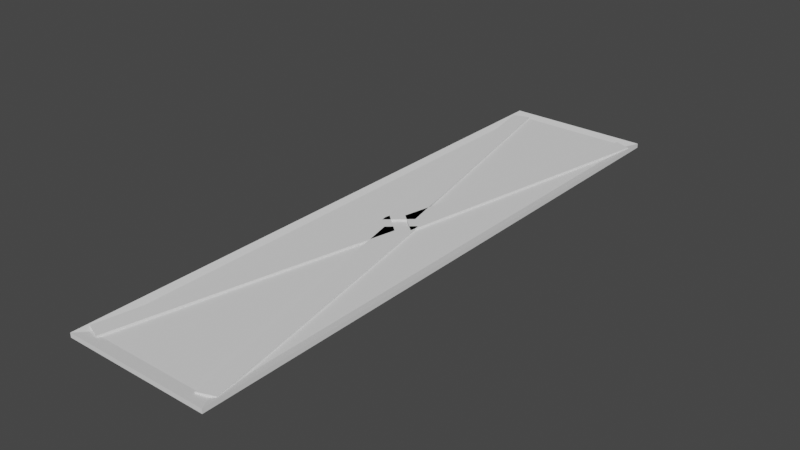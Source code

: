 # Source: longplatform.blend  (saved by Blender 2.82.7; exported with 4.5.12 LTS)
import bpy
from mathutils import Matrix  # noqa: F401  (used for matrix-valued properties, if any)

bpy.ops.wm.read_factory_settings(use_empty=True)
scene = bpy.context.scene
scene.name = 'Scene'

# ---- collections
col_collection = bpy.data.collections.new('Collection'); scene.collection.children.link(col_collection)

# ---- world
world_world = bpy.data.worlds.new('World'); scene.world = world_world
world_world.use_nodes = True; world_world.node_tree.nodes.clear()
_N = world_world.node_tree.nodes; _L = world_world.node_tree.links
n0 = _N.new('ShaderNodeOutputWorld'); n0.name = 'World Output'; n0.location = (300, 300)
n1 = _N.new('ShaderNodeBackground'); n1.name = 'Background'; n1.location = (10, 300)
n1.inputs[0].default_value = (0.05088, 0.05088, 0.05088, 1.0)
_L.new(n1.outputs[0], n0.inputs[0])
n0.is_active_output = True
world_world.color = (0.05088, 0.05088, 0.05088)
world_world.use_sun_shadow = False
world_world.sun_shadow_jitter_overblur = 0.0

# ---- meshes
me_cube_001 = bpy.data.meshes.new('Cube.001')
me_cube_001.from_pydata([(-3.728, -15.0, -0.1106), (-3.317, -14.34, 0.008627), (-3.728, 15.0, -0.1106), (-3.728, 15.0, 0.1106), (3.317, 14.52, 0.008627), (3.728, -15.0, 0.1106), (3.728, 15.0, 0.1106), (-3.317, 14.52, 0.008627), (3.728, -15.0, -0.1106), (3.317, -14.34, 0.008627), (-3.728, -15.0, 0.1106), (3.728, 15.0, -0.1106)], [], [(0, 10, 3, 2), (2, 3, 6, 11), (11, 6, 5, 8), (8, 5, 10, 0), (2, 11, 8, 0), (4, 7, 1, 9), (1, 7, 3, 10), (7, 4, 6, 3), (4, 9, 5, 6), (9, 1, 10, 5)])
_uv = me_cube_001.uv_layers.new(name='UVMap')
_uv.uv.foreach_set('vector', [0.375, 0.0, 0.625, 0.0, 0.625, 0.25, 0.375, 0.25, 0.375, 0.25, 0.625, 0.25, 0.625, 0.5, 0.375, 0.5, 0.375, 0.5, 0.625, 0.5, 0.625, 0.75, 0.375, 0.75, 0.375, 0.75, 0.625, 0.75, 0.625, 1.0, 0.375, 1.0, 0.125, 0.5, 0.375, 0.5, 0.375, 0.75, 0.125, 0.75, 0.6388, 0.5138, 0.8612, 0.5138, 0.8612, 0.7362, 0.6388, 0.7362, 0.8612, 0.7362, 0.8612, 0.5138, 0.875, 0.5, 0.875, 0.75, 0.8612, 0.5138, 0.6388, 0.5138, 0.625, 0.5, 0.875, 0.5, 0.6388, 0.5138, 0.6388, 0.7362, 0.625, 0.75, 0.625, 0.5, 0.6388, 0.7362, 0.8612, 0.7362, 0.875, 0.75, 0.625, 0.75])
me_cube_001.use_remesh_fix_poles = True
me_cube_001.use_remesh_preserve_attributes = False
me_cube_001.use_mirror_vertex_groups = False
me_cube_001.update()
me_cube_002 = bpy.data.meshes.new('Cube.002')
me_cube_002.from_pydata([(-3.603, 14.2, -0.08454), (-3.603, 14.2, 0.1148), (-2.784, 14.5, -0.08454), (-2.784, 14.5, 0.1148), (-0.8306, -0.2567, -0.08454), (-0.8306, -0.2567, 0.1148), (0.2945, 0.7308, -0.08454), (0.2945, 0.7308, 0.1148), (3.603, 14.2, -0.08454), (3.603, 14.2, 0.1148), (2.784, 14.5, -0.08454), (2.784, 14.5, 0.1148), (0.8306, -0.2567, -0.08454), (0.8306, -0.2567, 0.1148), (-0.2945, 0.7308, -0.08454), (-0.2945, 0.7308, 0.1148), (-3.603, -14.2, -0.08454), (-3.603, -14.2, 0.1148), (-2.784, -14.5, -0.08454), (-2.784, -14.5, 0.1148), (-0.8306, 0.2567, -0.08454), (-0.8306, 0.2567, 0.1148), (0.2945, -0.7308, -0.08454), (0.2945, -0.7308, 0.1148), (3.603, -14.2, -0.08454), (3.603, -14.2, 0.1148), (2.784, -14.5, -0.08454), (2.784, -14.5, 0.1148), (0.8306, 0.2567, -0.08454), (0.8306, 0.2567, 0.1148), (-0.2945, -0.7308, -0.08454), (-0.2945, -0.7308, 0.1148), (-2.784, 14.5, -0.08454), (-2.784, 14.5, 0.1148), (2.784, 14.5, -0.08454), (2.784, 14.5, 0.1148)], [(33, 32), (35, 34)], [(0, 1, 3, 2), (2, 3, 7, 6), (6, 7, 5, 4), (4, 5, 1, 0), (2, 6, 4, 0), (7, 3, 1, 5), (8, 10, 11, 9), (10, 14, 15, 11), (14, 12, 13, 15), (12, 8, 9, 13), (10, 8, 12, 14), (15, 13, 9, 11), (16, 18, 19, 17), (18, 22, 23, 19), (22, 20, 21, 23), (20, 16, 17, 21), (18, 16, 20, 22), (23, 21, 17, 19), (24, 25, 27, 26), (26, 27, 31, 30), (30, 31, 29, 28), (28, 29, 25, 24), (26, 30, 28, 24), (31, 27, 25, 29)])
_uv = me_cube_002.uv_layers.new(name='UVMap')
_uv.uv.foreach_set('vector', [0.375, 0.0, 0.625, 0.0, 0.625, 0.25, 0.375, 0.25, 0.375, 0.25, 0.625, 0.25, 0.625, 0.5, 0.375, 0.5, 0.375, 0.5, 0.625, 0.5, 0.625, 0.75, 0.375, 0.75, 0.375, 0.75, 0.625, 0.75, 0.625, 1.0, 0.375, 1.0, 0.125, 0.5, 0.375, 0.5, 0.375, 0.75, 0.125, 0.75, 0.625, 0.5, 0.875, 0.5, 0.875, 0.75, 0.625, 0.75, 0.375, 0.0, 0.375, 0.25, 0.625, 0.25, 0.625, 0.0, 0.375, 0.25, 0.375, 0.5, 0.625, 0.5, 0.625, 0.25, 0.375, 0.5, 0.375, 0.75, 0.625, 0.75, 0.625, 0.5, 0.375, 0.75, 0.375, 1.0, 0.625, 1.0, 0.625, 0.75, 0.125, 0.5, 0.125, 0.75, 0.375, 0.75, 0.375, 0.5, 0.625, 0.5, 0.625, 0.75, 0.875, 0.75, 0.875, 0.5, 0.375, 0.0, 0.375, 0.25, 0.625, 0.25, 0.625, 0.0, 0.375, 0.25, 0.375, 0.5, 0.625, 0.5, 0.625, 0.25, 0.375, 0.5, 0.375, 0.75, 0.625, 0.75, 0.625, 0.5, 0.375, 0.75, 0.375, 1.0, 0.625, 1.0, 0.625, 0.75, 0.125, 0.5, 0.125, 0.75, 0.375, 0.75, 0.375, 0.5, 0.625, 0.5, 0.625, 0.75, 0.875, 0.75, 0.875, 0.5, 0.375, 0.0, 0.625, 0.0, 0.625, 0.25, 0.375, 0.25, 0.375, 0.25, 0.625, 0.25, 0.625, 0.5, 0.375, 0.5, 0.375, 0.5, 0.625, 0.5, 0.625, 0.75, 0.375, 0.75, 0.375, 0.75, 0.625, 0.75, 0.625, 1.0, 0.375, 1.0, 0.125, 0.5, 0.375, 0.5, 0.375, 0.75, 0.125, 0.75, 0.625, 0.5, 0.875, 0.5, 0.875, 0.75, 0.625, 0.75])
me_cube_002.use_remesh_fix_poles = True
me_cube_002.use_remesh_preserve_attributes = False
me_cube_002.use_mirror_vertex_groups = False
me_cube_002.update()

# ---- objects
ob_cube = bpy.data.objects.new('Cube', me_cube_001)
ob_cube_001 = bpy.data.objects.new('Cube.001', me_cube_002)

# ---- transforms, parenting, visibility, modifiers, constraints
ob_cube.location = (0.0, 0.0, 0.0)
ob_cube.lineart.crease_threshold = 0.0
ob_cube_001.location = (0.0, 0.0, 0.0)
ob_cube_001.lineart.crease_threshold = 0.0

# ---- collection membership
col_collection.objects.link(ob_cube)
col_collection.objects.link(ob_cube_001)

# ---- scene / render settings (as saved in the file)
scene.frame_start = 1; scene.frame_end = 250; scene.frame_set(1)
scene.render.engine = 'BLENDER_EEVEE_NEXT'
scene.cycles.use_denoising = False
scene.cycles.samples = 128
scene.cycles.sampling_pattern = 'TABULATED_SOBOL'
scene.cycles.use_adaptive_sampling = False
scene.cycles.use_light_tree = False
scene.view_settings.view_transform = 'Filmic'
bpy.context.view_layer.update()

# ---- added for rendering (the .blend has no active camera and no usable light): camera, sun
cam_auto = bpy.data.cameras.new('AutoCamera')
cam_auto.lens = 50.0
cam_auto.sensor_width = 36.0
cam_auto.clip_end = 1000.0
ob_auto_camera = bpy.data.objects.new('AutoCamera', cam_auto)
scene.collection.objects.link(ob_auto_camera)
ob_auto_camera.location = (28.5953, -34.3144, 22.8784)
ob_auto_camera.rotation_euler = (1.09748, -7.21219e-08, 0.694738)
scene.camera = ob_auto_camera
light_auto_sun = bpy.data.lights.new('AutoSun', 'SUN')
light_auto_sun.energy = 3.0
light_auto_sun.angle = 0.0523599
ob_auto_sun = bpy.data.objects.new('AutoSun', light_auto_sun)
scene.collection.objects.link(ob_auto_sun)
ob_auto_sun.rotation_euler = (0.872665, 0.174533, 0.523599)
bpy.context.view_layer.update()
